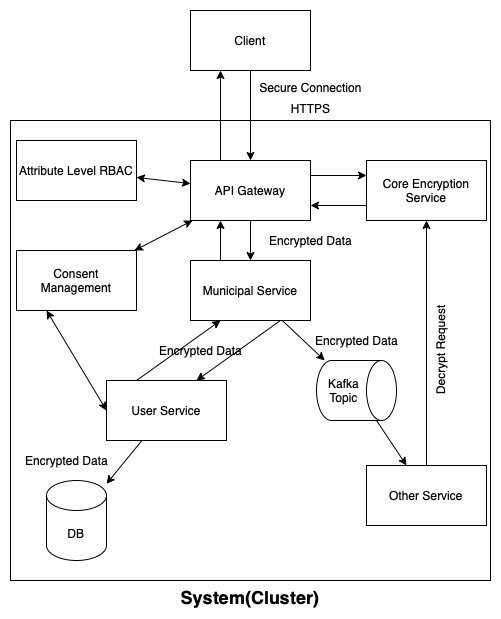

The diagram above was exported from draw.io. Its source (the exported page's mxGraphModel, read from the mxfile embedded in the PNG):
<mxGraphModel dx="951" dy="702" grid="1" gridSize="10" guides="1" tooltips="1" connect="1" arrows="1" fold="1" page="1" pageScale="1" pageWidth="827" pageHeight="1169" math="0" shadow="0">
  <root>
    <mxCell id="NNmgNXeNCbkXClsX8FDs-0" />
    <mxCell id="NNmgNXeNCbkXClsX8FDs-1" parent="NNmgNXeNCbkXClsX8FDs-0" />
    <mxCell id="NNmgNXeNCbkXClsX8FDs-2" value="System(Cluster)" style="rounded=0;whiteSpace=wrap;html=1;labelPosition=center;verticalLabelPosition=bottom;align=center;verticalAlign=top;fontStyle=1;fontSize=18;" parent="NNmgNXeNCbkXClsX8FDs-1" vertex="1">
      <mxGeometry x="174" y="210" width="480" height="460" as="geometry" />
    </mxCell>
    <mxCell id="NNmgNXeNCbkXClsX8FDs-3" value="Client" style="rounded=0;whiteSpace=wrap;html=1;" parent="NNmgNXeNCbkXClsX8FDs-1" vertex="1">
      <mxGeometry x="354" y="100" width="120" height="60" as="geometry" />
    </mxCell>
    <mxCell id="NNmgNXeNCbkXClsX8FDs-4" value="Core Encryption Service" style="rounded=0;whiteSpace=wrap;html=1;" parent="NNmgNXeNCbkXClsX8FDs-1" vertex="1">
      <mxGeometry x="530" y="250" width="120" height="60" as="geometry" />
    </mxCell>
    <mxCell id="NNmgNXeNCbkXClsX8FDs-5" value="API Gateway" style="rounded=0;whiteSpace=wrap;html=1;" parent="NNmgNXeNCbkXClsX8FDs-1" vertex="1">
      <mxGeometry x="354" y="250" width="120" height="60" as="geometry" />
    </mxCell>
    <mxCell id="NNmgNXeNCbkXClsX8FDs-6" value="User Service" style="rounded=0;whiteSpace=wrap;html=1;" parent="NNmgNXeNCbkXClsX8FDs-1" vertex="1">
      <mxGeometry x="270" y="470" width="120" height="60" as="geometry" />
    </mxCell>
    <mxCell id="NNmgNXeNCbkXClsX8FDs-7" value="Municipal Service" style="rounded=0;whiteSpace=wrap;html=1;" parent="NNmgNXeNCbkXClsX8FDs-1" vertex="1">
      <mxGeometry x="354" y="350" width="120" height="60" as="geometry" />
    </mxCell>
    <mxCell id="NNmgNXeNCbkXClsX8FDs-8" value="" style="endArrow=classic;html=1;rounded=0;fontSize=18;" parent="NNmgNXeNCbkXClsX8FDs-1" source="NNmgNXeNCbkXClsX8FDs-3" target="NNmgNXeNCbkXClsX8FDs-5" edge="1">
      <mxGeometry width="50" height="50" relative="1" as="geometry">
        <mxPoint x="220" y="180" as="sourcePoint" />
        <mxPoint x="270" y="130" as="targetPoint" />
      </mxGeometry>
    </mxCell>
    <mxCell id="NNmgNXeNCbkXClsX8FDs-9" value="&lt;font style=&quot;font-size: 12px&quot;&gt;Secure Connection&lt;br&gt;HTTPS&lt;br&gt;&lt;/font&gt;" style="text;html=1;align=center;verticalAlign=middle;resizable=0;points=[];autosize=1;strokeColor=none;fillColor=none;fontSize=18;" parent="NNmgNXeNCbkXClsX8FDs-1" vertex="1">
      <mxGeometry x="414" y="160" width="120" height="50" as="geometry" />
    </mxCell>
    <mxCell id="NNmgNXeNCbkXClsX8FDs-10" value="" style="endArrow=classic;html=1;rounded=0;fontSize=12;exitX=0.25;exitY=0;exitDx=0;exitDy=0;entryX=0.25;entryY=1;entryDx=0;entryDy=0;" parent="NNmgNXeNCbkXClsX8FDs-1" source="NNmgNXeNCbkXClsX8FDs-5" target="NNmgNXeNCbkXClsX8FDs-3" edge="1">
      <mxGeometry width="50" height="50" relative="1" as="geometry">
        <mxPoint x="240" y="190" as="sourcePoint" />
        <mxPoint x="290" y="140" as="targetPoint" />
      </mxGeometry>
    </mxCell>
    <mxCell id="NNmgNXeNCbkXClsX8FDs-13" value="DB" style="shape=cylinder3;whiteSpace=wrap;html=1;boundedLbl=1;backgroundOutline=1;size=15;fontSize=12;" parent="NNmgNXeNCbkXClsX8FDs-1" vertex="1">
      <mxGeometry x="210" y="570" width="60" height="80" as="geometry" />
    </mxCell>
    <mxCell id="NNmgNXeNCbkXClsX8FDs-14" value="" style="endArrow=classic;html=1;rounded=0;fontSize=12;" parent="NNmgNXeNCbkXClsX8FDs-1" source="NNmgNXeNCbkXClsX8FDs-6" target="NNmgNXeNCbkXClsX8FDs-13" edge="1">
      <mxGeometry width="50" height="50" relative="1" as="geometry">
        <mxPoint x="70" y="540" as="sourcePoint" />
        <mxPoint x="120" y="490" as="targetPoint" />
      </mxGeometry>
    </mxCell>
    <mxCell id="NNmgNXeNCbkXClsX8FDs-15" value="" style="endArrow=classic;html=1;rounded=0;fontSize=12;exitX=0.25;exitY=0;exitDx=0;exitDy=0;entryX=0.25;entryY=1;entryDx=0;entryDy=0;" parent="NNmgNXeNCbkXClsX8FDs-1" source="NNmgNXeNCbkXClsX8FDs-7" target="NNmgNXeNCbkXClsX8FDs-5" edge="1">
      <mxGeometry width="50" height="50" relative="1" as="geometry">
        <mxPoint x="80" y="450" as="sourcePoint" />
        <mxPoint x="130" y="400" as="targetPoint" />
      </mxGeometry>
    </mxCell>
    <mxCell id="NNmgNXeNCbkXClsX8FDs-16" value="" style="endArrow=classic;html=1;rounded=0;fontSize=12;exitX=0.75;exitY=1;exitDx=0;exitDy=0;entryX=0.75;entryY=0;entryDx=0;entryDy=0;" parent="NNmgNXeNCbkXClsX8FDs-1" source="NNmgNXeNCbkXClsX8FDs-7" target="NNmgNXeNCbkXClsX8FDs-6" edge="1">
      <mxGeometry width="50" height="50" relative="1" as="geometry">
        <mxPoint x="140" y="410" as="sourcePoint" />
        <mxPoint x="90" y="460" as="targetPoint" />
      </mxGeometry>
    </mxCell>
    <mxCell id="NNmgNXeNCbkXClsX8FDs-17" value="" style="endArrow=classic;html=1;rounded=0;fontSize=12;exitX=0.25;exitY=0;exitDx=0;exitDy=0;entryX=0.25;entryY=1;entryDx=0;entryDy=0;" parent="NNmgNXeNCbkXClsX8FDs-1" source="NNmgNXeNCbkXClsX8FDs-6" target="NNmgNXeNCbkXClsX8FDs-7" edge="1">
      <mxGeometry width="50" height="50" relative="1" as="geometry">
        <mxPoint x="150" y="420" as="sourcePoint" />
        <mxPoint x="100" y="470" as="targetPoint" />
      </mxGeometry>
    </mxCell>
    <mxCell id="NNmgNXeNCbkXClsX8FDs-18" value="" style="endArrow=classic;html=1;rounded=0;fontSize=12;" parent="NNmgNXeNCbkXClsX8FDs-1" source="NNmgNXeNCbkXClsX8FDs-5" target="NNmgNXeNCbkXClsX8FDs-7" edge="1">
      <mxGeometry width="50" height="50" relative="1" as="geometry">
        <mxPoint x="110" y="480" as="sourcePoint" />
        <mxPoint x="160" y="430" as="targetPoint" />
      </mxGeometry>
    </mxCell>
    <mxCell id="NNmgNXeNCbkXClsX8FDs-19" value="Encrypted Data" style="text;html=1;align=center;verticalAlign=middle;resizable=0;points=[];autosize=1;strokeColor=none;fillColor=none;fontSize=12;" parent="NNmgNXeNCbkXClsX8FDs-1" vertex="1">
      <mxGeometry x="470" y="420" width="100" height="20" as="geometry" />
    </mxCell>
    <mxCell id="NNmgNXeNCbkXClsX8FDs-20" value="Encrypted Data" style="text;html=1;align=center;verticalAlign=middle;resizable=0;points=[];autosize=1;strokeColor=none;fillColor=none;fontSize=12;" parent="NNmgNXeNCbkXClsX8FDs-1" vertex="1">
      <mxGeometry x="314" y="430" width="100" height="20" as="geometry" />
    </mxCell>
    <mxCell id="NNmgNXeNCbkXClsX8FDs-21" value="Kafka Topic" style="shape=cylinder3;whiteSpace=wrap;html=1;boundedLbl=1;backgroundOutline=1;size=15;fontSize=12;rotation=0;horizontal=1;direction=south;" parent="NNmgNXeNCbkXClsX8FDs-1" vertex="1">
      <mxGeometry x="480" y="450" width="80" height="60" as="geometry" />
    </mxCell>
    <mxCell id="NNmgNXeNCbkXClsX8FDs-22" value="" style="endArrow=classic;html=1;rounded=0;fontSize=12;" parent="NNmgNXeNCbkXClsX8FDs-1" source="NNmgNXeNCbkXClsX8FDs-7" target="NNmgNXeNCbkXClsX8FDs-21" edge="1">
      <mxGeometry width="50" height="50" relative="1" as="geometry">
        <mxPoint x="315.4545454545455" y="540" as="sourcePoint" />
        <mxPoint x="280" y="583.3333333333333" as="targetPoint" />
      </mxGeometry>
    </mxCell>
    <mxCell id="NNmgNXeNCbkXClsX8FDs-23" value="Encrypted Data" style="text;html=1;align=center;verticalAlign=middle;resizable=0;points=[];autosize=1;strokeColor=none;fillColor=none;fontSize=12;labelBorderColor=none;" parent="NNmgNXeNCbkXClsX8FDs-1" vertex="1">
      <mxGeometry x="180" y="540" width="100" height="20" as="geometry" />
    </mxCell>
    <mxCell id="ko3uV-039lZkjti8PC6q-0" value="" style="endArrow=classic;html=1;rounded=0;fontSize=12;exitX=0;exitY=0.75;exitDx=0;exitDy=0;entryX=1;entryY=0.75;entryDx=0;entryDy=0;" parent="NNmgNXeNCbkXClsX8FDs-1" source="NNmgNXeNCbkXClsX8FDs-4" target="NNmgNXeNCbkXClsX8FDs-5" edge="1">
      <mxGeometry width="50" height="50" relative="1" as="geometry">
        <mxPoint x="454" y="420" as="sourcePoint" />
        <mxPoint x="370" y="480" as="targetPoint" />
      </mxGeometry>
    </mxCell>
    <mxCell id="ko3uV-039lZkjti8PC6q-1" value="" style="endArrow=classic;html=1;rounded=0;fontSize=12;exitX=1;exitY=0.25;exitDx=0;exitDy=0;entryX=0;entryY=0.25;entryDx=0;entryDy=0;" parent="NNmgNXeNCbkXClsX8FDs-1" source="NNmgNXeNCbkXClsX8FDs-5" target="NNmgNXeNCbkXClsX8FDs-4" edge="1">
      <mxGeometry width="50" height="50" relative="1" as="geometry">
        <mxPoint x="464" y="430" as="sourcePoint" />
        <mxPoint x="380" y="490" as="targetPoint" />
      </mxGeometry>
    </mxCell>
    <mxCell id="ko3uV-039lZkjti8PC6q-2" value="Encrypted Data" style="text;html=1;align=center;verticalAlign=middle;resizable=0;points=[];autosize=1;strokeColor=none;fillColor=none;fontSize=12;" parent="NNmgNXeNCbkXClsX8FDs-1" vertex="1">
      <mxGeometry x="424" y="320" width="100" height="20" as="geometry" />
    </mxCell>
    <mxCell id="-p-s_j8EbvZXj20Pq5df-0" value="Other Service" style="rounded=0;whiteSpace=wrap;html=1;" parent="NNmgNXeNCbkXClsX8FDs-1" vertex="1">
      <mxGeometry x="530" y="555" width="120" height="60" as="geometry" />
    </mxCell>
    <mxCell id="-p-s_j8EbvZXj20Pq5df-1" value="" style="endArrow=classic;html=1;rounded=0;fontSize=12;" parent="NNmgNXeNCbkXClsX8FDs-1" source="NNmgNXeNCbkXClsX8FDs-21" target="-p-s_j8EbvZXj20Pq5df-0" edge="1">
      <mxGeometry width="50" height="50" relative="1" as="geometry">
        <mxPoint x="460" y="470.0030769230769" as="sourcePoint" />
        <mxPoint x="516" y="495.13128205128197" as="targetPoint" />
      </mxGeometry>
    </mxCell>
    <mxCell id="-p-s_j8EbvZXj20Pq5df-2" value="" style="endArrow=classic;html=1;rounded=0;fontSize=12;" parent="NNmgNXeNCbkXClsX8FDs-1" source="-p-s_j8EbvZXj20Pq5df-0" target="NNmgNXeNCbkXClsX8FDs-4" edge="1">
      <mxGeometry width="50" height="50" relative="1" as="geometry">
        <mxPoint x="570" y="430" as="sourcePoint" />
        <mxPoint x="620" y="380" as="targetPoint" />
      </mxGeometry>
    </mxCell>
    <mxCell id="-p-s_j8EbvZXj20Pq5df-3" value="Decrypt Request" style="text;html=1;align=center;verticalAlign=middle;resizable=0;points=[];autosize=1;strokeColor=none;fillColor=none;fontSize=12;rotation=-90;" parent="NNmgNXeNCbkXClsX8FDs-1" vertex="1">
      <mxGeometry x="554" y="430" width="100" height="20" as="geometry" />
    </mxCell>
    <mxCell id="c8eG8f-nrSSUBEpY31bB-0" value="Consent Management" style="rounded=0;whiteSpace=wrap;html=1;" vertex="1" parent="NNmgNXeNCbkXClsX8FDs-1">
      <mxGeometry x="180" y="340" width="120" height="60" as="geometry" />
    </mxCell>
    <mxCell id="c8eG8f-nrSSUBEpY31bB-1" value="Attribute Level RBAC" style="rounded=0;whiteSpace=wrap;html=1;" vertex="1" parent="NNmgNXeNCbkXClsX8FDs-1">
      <mxGeometry x="180" y="230" width="120" height="60" as="geometry" />
    </mxCell>
    <mxCell id="mZkez6ctt-yA0SrQoezl-0" value="" style="endArrow=classic;html=1;rounded=0;fontSize=12;startArrow=classic;startFill=1;entryX=0;entryY=0.5;entryDx=0;entryDy=0;exitX=0.25;exitY=1;exitDx=0;exitDy=0;" edge="1" parent="NNmgNXeNCbkXClsX8FDs-1" source="c8eG8f-nrSSUBEpY31bB-0" target="NNmgNXeNCbkXClsX8FDs-6">
      <mxGeometry width="50" height="50" relative="1" as="geometry">
        <mxPoint x="383.21739130434776" y="530" as="sourcePoint" />
        <mxPoint x="480.78260869565224" y="585" as="targetPoint" />
      </mxGeometry>
    </mxCell>
    <mxCell id="mZkez6ctt-yA0SrQoezl-1" value="" style="endArrow=classic;html=1;rounded=0;fontSize=12;startArrow=classic;startFill=1;" edge="1" parent="NNmgNXeNCbkXClsX8FDs-1" source="c8eG8f-nrSSUBEpY31bB-1" target="NNmgNXeNCbkXClsX8FDs-5">
      <mxGeometry width="50" height="50" relative="1" as="geometry">
        <mxPoint x="310" y="332.58620689655163" as="sourcePoint" />
        <mxPoint x="364" y="312.41379310344826" as="targetPoint" />
      </mxGeometry>
    </mxCell>
    <mxCell id="Sgx79cJjApSNX0jvNrrH-0" value="" style="endArrow=classic;html=1;rounded=0;fontSize=12;startArrow=classic;startFill=1;" edge="1" parent="NNmgNXeNCbkXClsX8FDs-1" source="c8eG8f-nrSSUBEpY31bB-0" target="NNmgNXeNCbkXClsX8FDs-5">
      <mxGeometry width="50" height="50" relative="1" as="geometry">
        <mxPoint x="270.7692307692307" y="410" as="sourcePoint" />
        <mxPoint x="319.2307692307693" y="480" as="targetPoint" />
      </mxGeometry>
    </mxCell>
  </root>
</mxGraphModel>